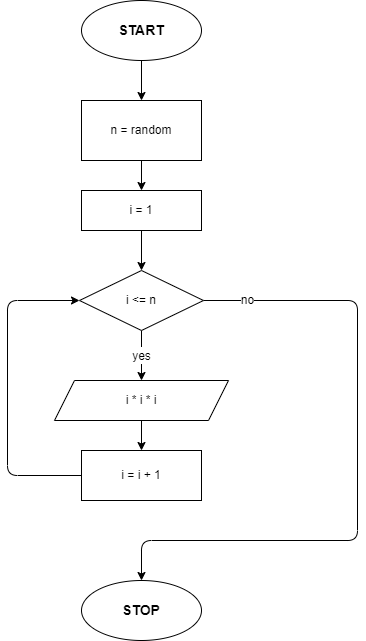

The diagram above was exported from draw.io. Its source (the exported page's mxGraphModel, read from the mxfile embedded in the PNG):
<mxGraphModel dx="1090" dy="464" grid="1" gridSize="10" guides="1" tooltips="1" connect="1" arrows="1" fold="1" page="1" pageScale="1" pageWidth="827" pageHeight="1169" math="0" shadow="0">
  <root>
    <mxCell id="0" />
    <mxCell id="1" parent="0" />
    <mxCell id="4" value="" style="edgeStyle=none;html=1;fontSize=14;" edge="1" parent="1" source="2" target="3">
      <mxGeometry relative="1" as="geometry" />
    </mxCell>
    <mxCell id="2" value="&lt;font style=&quot;font-size: 14px&quot;&gt;&lt;b&gt;START&lt;/b&gt;&lt;/font&gt;" style="ellipse;whiteSpace=wrap;html=1;" vertex="1" parent="1">
      <mxGeometry x="354" y="60" width="120" height="60" as="geometry" />
    </mxCell>
    <mxCell id="6" value="" style="edgeStyle=none;html=1;fontSize=14;" edge="1" parent="1" source="3" target="5">
      <mxGeometry relative="1" as="geometry" />
    </mxCell>
    <mxCell id="3" value="n = random" style="whiteSpace=wrap;html=1;" vertex="1" parent="1">
      <mxGeometry x="354" y="160" width="120" height="60" as="geometry" />
    </mxCell>
    <mxCell id="8" value="" style="edgeStyle=none;html=1;fontSize=14;" edge="1" parent="1" source="5" target="7">
      <mxGeometry relative="1" as="geometry" />
    </mxCell>
    <mxCell id="5" value="i = 1" style="whiteSpace=wrap;html=1;" vertex="1" parent="1">
      <mxGeometry x="354" y="250" width="120" height="40" as="geometry" />
    </mxCell>
    <mxCell id="10" value="&lt;font style=&quot;font-size: 12px&quot;&gt;yes&lt;/font&gt;" style="edgeStyle=none;html=1;fontSize=14;exitX=0.5;exitY=1;exitDx=0;exitDy=0;" edge="1" parent="1" source="7" target="9">
      <mxGeometry relative="1" as="geometry">
        <mxPoint x="414" y="410" as="sourcePoint" />
        <mxPoint as="offset" />
      </mxGeometry>
    </mxCell>
    <mxCell id="16" value="no" style="edgeStyle=none;html=1;fontSize=12;" edge="1" parent="1" source="7" target="15">
      <mxGeometry x="-0.8646" relative="1" as="geometry">
        <Array as="points">
          <mxPoint x="630" y="360" />
          <mxPoint x="630" y="600" />
          <mxPoint x="414" y="600" />
        </Array>
        <mxPoint as="offset" />
      </mxGeometry>
    </mxCell>
    <mxCell id="7" value="i &amp;lt;= n" style="rhombus;whiteSpace=wrap;html=1;" vertex="1" parent="1">
      <mxGeometry x="352" y="330" width="124" height="60" as="geometry" />
    </mxCell>
    <mxCell id="12" value="" style="edgeStyle=none;html=1;fontSize=14;" edge="1" parent="1" source="9" target="11">
      <mxGeometry relative="1" as="geometry" />
    </mxCell>
    <mxCell id="9" value="i * i * i" style="shape=parallelogram;perimeter=parallelogramPerimeter;whiteSpace=wrap;html=1;fixedSize=1;" vertex="1" parent="1">
      <mxGeometry x="327" y="440" width="174" height="40" as="geometry" />
    </mxCell>
    <mxCell id="13" style="edgeStyle=none;html=1;exitX=0;exitY=0.5;exitDx=0;exitDy=0;entryX=0;entryY=0.5;entryDx=0;entryDy=0;fontSize=14;" edge="1" parent="1" source="11" target="7">
      <mxGeometry relative="1" as="geometry">
        <Array as="points">
          <mxPoint x="280" y="535" />
          <mxPoint x="280" y="360" />
        </Array>
      </mxGeometry>
    </mxCell>
    <mxCell id="11" value="i = i + 1" style="whiteSpace=wrap;html=1;" vertex="1" parent="1">
      <mxGeometry x="354" y="510" width="120" height="50" as="geometry" />
    </mxCell>
    <mxCell id="15" value="&lt;font style=&quot;font-size: 14px&quot;&gt;&lt;b&gt;STOP&lt;/b&gt;&lt;/font&gt;" style="ellipse;whiteSpace=wrap;html=1;" vertex="1" parent="1">
      <mxGeometry x="354" y="640" width="120" height="60" as="geometry" />
    </mxCell>
  </root>
</mxGraphModel>